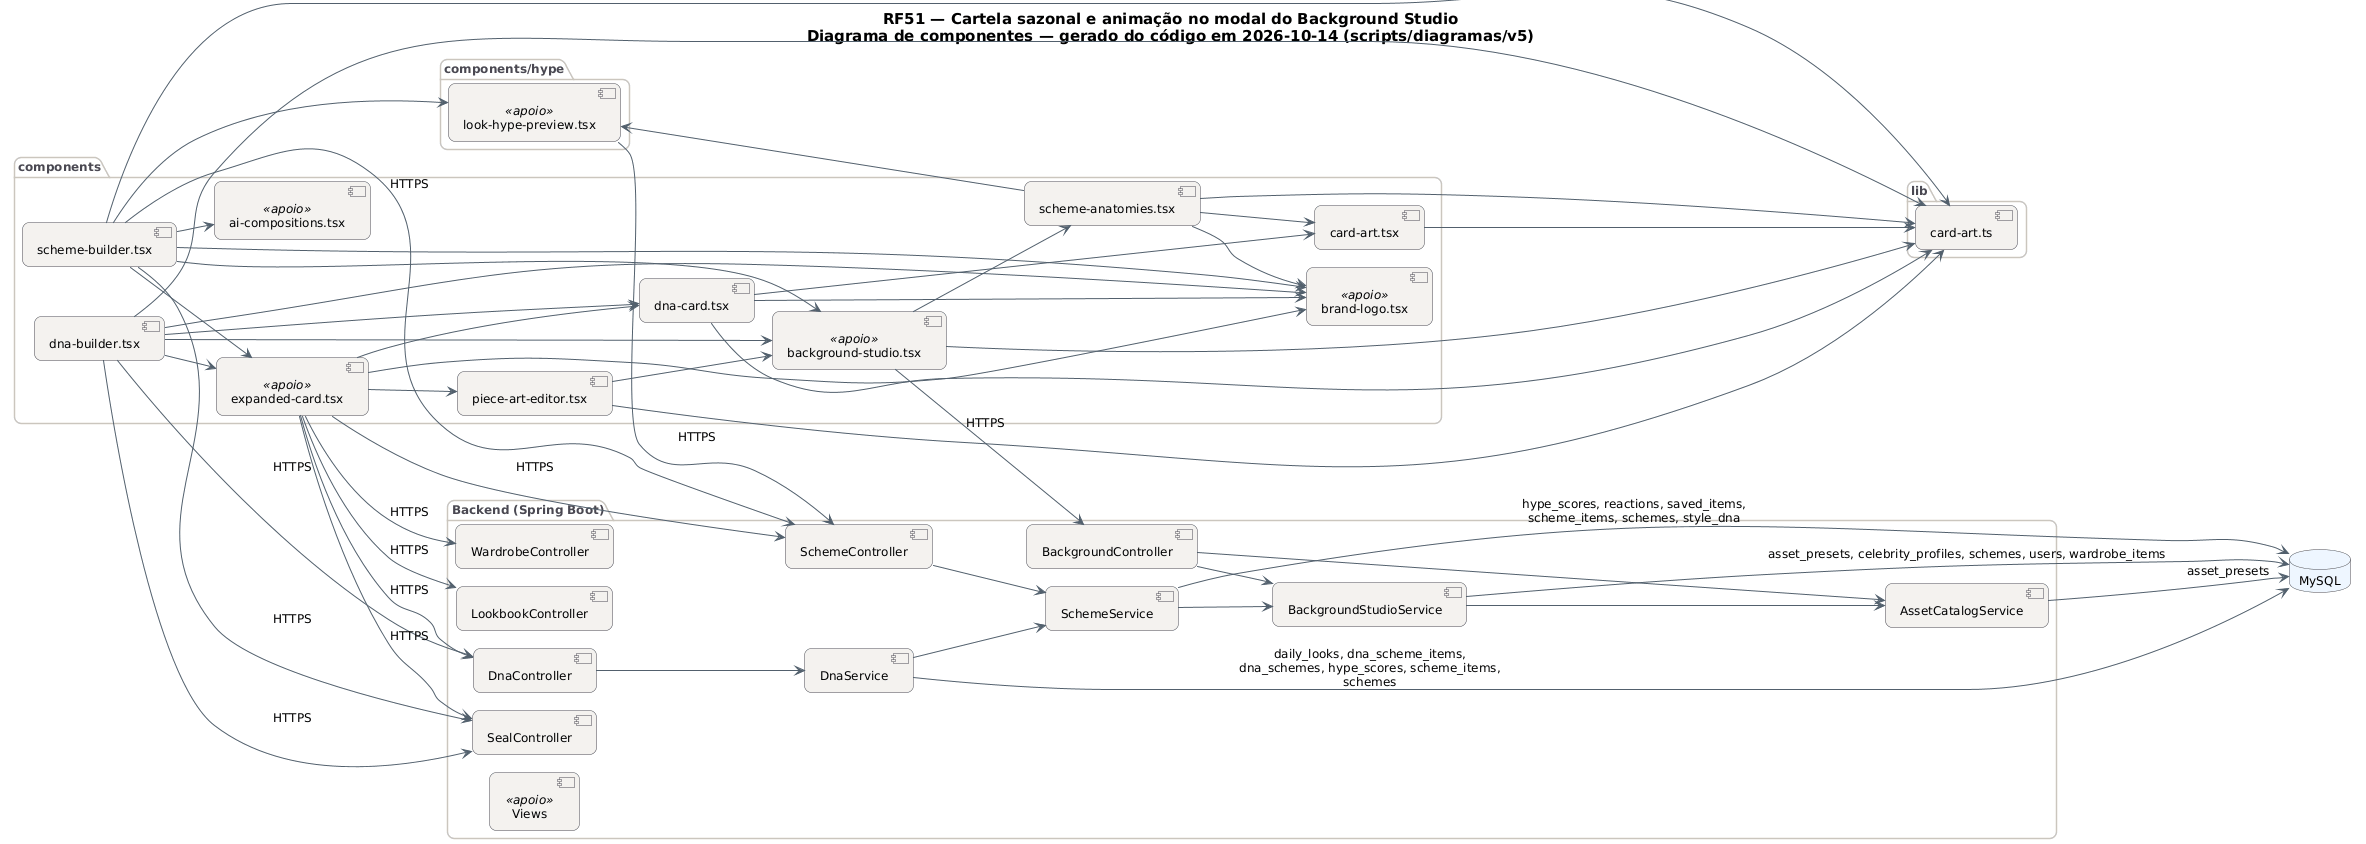

The diagram above was rendered by PlantUML. Its source (embedded in the PNG):
@startuml RF51_Componentes
!pragma layout smetana
skinparam backgroundColor #FFFFFF
skinparam shadowing false
skinparam defaultFontName "DejaVu Sans"
skinparam defaultFontSize 12
skinparam titleFontSize 15
skinparam roundcorner 14
skinparam ArrowColor #52606D
skinparam note {
  BackgroundColor #FFFDEB
  BorderColor #D8CE78
  FontColor #554F24
}
skinparam component {
  BackgroundColor #F4F2EF
  BorderColor #4A4852
}
skinparam package {
  BorderColor #CBC6BE
  FontColor #4A4852
}
skinparam database {
  BackgroundColor #EEF6FF
  BorderColor #4A4852
}
skinparam cloud {
  BackgroundColor #F0FBF6
  BorderColor #4A4852
}
left to right direction
title RF51 — Cartela sazonal e animação no modal do Background Studio\nDiagrama de componentes — gerado do código em 2026-10-14 (scripts/diagramas/v5)

package "components" {
  component "scheme-builder.tsx" as m_components_scheme_builder_tsx
  component "dna-builder.tsx" as m_components_dna_builder_tsx
  component "piece-art-editor.tsx" as m_components_piece_art_editor_tsx
  component "scheme-anatomies.tsx" as m_components_scheme_anatomies_tsx
  component "dna-card.tsx" as m_components_dna_card_tsx
  component "card-art.tsx" as m_components_card_art_tsx
  component "ai-compositions.tsx" as m_components_ai_compositions_tsx <<apoio>>
  component "background-studio.tsx" as m_components_background_studio_tsx <<apoio>>
  component "brand-logo.tsx" as m_components_brand_logo_tsx <<apoio>>
  component "expanded-card.tsx" as m_components_expanded_card_tsx <<apoio>>
}
package "lib" {
  component "card-art.ts" as m_lib_card_art_ts
}
package "components/hype" {
  component "look-hype-preview.tsx" as m_components_hype_look_hype_preview_tsx <<apoio>>
}
package "Backend (Spring Boot)" {
  component "BackgroundController" as BackgroundController
  component "DnaController" as DnaController
  component "LookbookController" as LookbookController
  component "SchemeController" as SchemeController
  component "SealController" as SealController
  component "WardrobeController" as WardrobeController
  component "AssetCatalogService" as AssetCatalogService
  component "BackgroundStudioService" as BackgroundStudioService
  component "DnaService" as DnaService
  component "SchemeService" as SchemeService
  component "Views" as Views <<apoio>>
}
database "MySQL" as DB_MySQL
AssetCatalogService --> DB_MySQL : asset_presets
BackgroundController --> AssetCatalogService
BackgroundController --> BackgroundStudioService
BackgroundStudioService --> AssetCatalogService
BackgroundStudioService --> DB_MySQL : asset_presets, celebrity_profiles, schemes, users, wardrobe_items
DnaController --> DnaService
DnaService --> DB_MySQL : daily_looks, dna_scheme_items,\ndna_schemes, hype_scores, scheme_items,\nschemes
DnaService --> SchemeService
SchemeController --> SchemeService
SchemeService --> BackgroundStudioService
SchemeService --> DB_MySQL : hype_scores, reactions, saved_items,\nscheme_items, schemes, style_dna
m_components_background_studio_tsx --> BackgroundController : HTTPS
m_components_background_studio_tsx --> m_components_scheme_anatomies_tsx
m_components_background_studio_tsx --> m_lib_card_art_ts
m_components_card_art_tsx --> m_lib_card_art_ts
m_components_dna_builder_tsx --> DnaController : HTTPS
m_components_dna_builder_tsx --> SealController : HTTPS
m_components_dna_builder_tsx --> m_components_background_studio_tsx
m_components_dna_builder_tsx --> m_components_brand_logo_tsx
m_components_dna_builder_tsx --> m_components_dna_card_tsx
m_components_dna_builder_tsx --> m_components_expanded_card_tsx
m_components_dna_builder_tsx --> m_lib_card_art_ts
m_components_dna_card_tsx --> m_components_brand_logo_tsx
m_components_dna_card_tsx --> m_components_card_art_tsx
m_components_dna_card_tsx --> m_lib_card_art_ts
m_components_expanded_card_tsx --> DnaController : HTTPS
m_components_expanded_card_tsx --> LookbookController : HTTPS
m_components_expanded_card_tsx --> SchemeController : HTTPS
m_components_expanded_card_tsx --> SealController : HTTPS
m_components_expanded_card_tsx --> WardrobeController : HTTPS
m_components_expanded_card_tsx --> m_components_brand_logo_tsx
m_components_expanded_card_tsx --> m_components_dna_card_tsx
m_components_expanded_card_tsx --> m_components_piece_art_editor_tsx
m_components_hype_look_hype_preview_tsx --> SchemeController : HTTPS
m_components_piece_art_editor_tsx --> m_components_background_studio_tsx
m_components_piece_art_editor_tsx --> m_lib_card_art_ts
m_components_scheme_anatomies_tsx --> m_components_brand_logo_tsx
m_components_scheme_anatomies_tsx --> m_components_card_art_tsx
m_components_scheme_anatomies_tsx --> m_components_hype_look_hype_preview_tsx
m_components_scheme_anatomies_tsx --> m_lib_card_art_ts
m_components_scheme_builder_tsx --> SchemeController : HTTPS
m_components_scheme_builder_tsx --> SealController : HTTPS
m_components_scheme_builder_tsx --> m_components_ai_compositions_tsx
m_components_scheme_builder_tsx --> m_components_background_studio_tsx
m_components_scheme_builder_tsx --> m_components_brand_logo_tsx
m_components_scheme_builder_tsx --> m_components_expanded_card_tsx
m_components_scheme_builder_tsx --> m_components_hype_look_hype_preview_tsx
m_components_scheme_builder_tsx --> m_lib_card_art_ts
@enduml